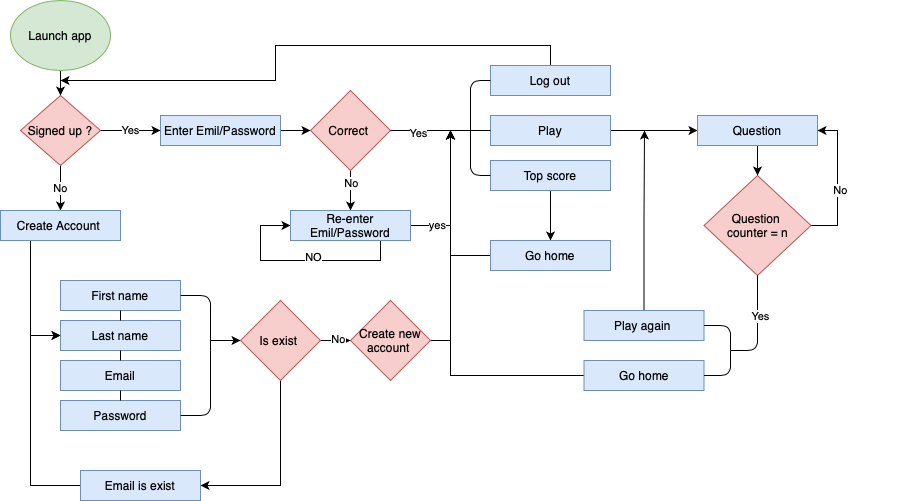

The diagram above was exported from draw.io. Its source (the exported page's mxGraphModel, read from the mxfile embedded in the PNG):
<mxGraphModel dx="946" dy="617" grid="1" gridSize="10" guides="1" tooltips="1" connect="1" arrows="1" fold="1" page="1" pageScale="1" pageWidth="827" pageHeight="1169" math="0" shadow="0">
  <root>
    <mxCell id="WIyWlLk6GJQsqaUBKTNV-0" />
    <mxCell id="WIyWlLk6GJQsqaUBKTNV-1" parent="WIyWlLk6GJQsqaUBKTNV-0" />
    <mxCell id="wuQyOYfiBnP0wlcSlTb3-4" style="edgeStyle=orthogonalEdgeStyle;rounded=0;orthogonalLoop=1;jettySize=auto;html=1;" edge="1" parent="WIyWlLk6GJQsqaUBKTNV-1" source="wuQyOYfiBnP0wlcSlTb3-0" target="wuQyOYfiBnP0wlcSlTb3-3">
      <mxGeometry relative="1" as="geometry" />
    </mxCell>
    <mxCell id="wuQyOYfiBnP0wlcSlTb3-0" value="Launch app" style="ellipse;whiteSpace=wrap;html=1;fillColor=#d5e8d4;strokeColor=#82b366;" vertex="1" parent="WIyWlLk6GJQsqaUBKTNV-1">
      <mxGeometry x="20" y="30" width="100" height="70" as="geometry" />
    </mxCell>
    <mxCell id="wuQyOYfiBnP0wlcSlTb3-14" style="edgeStyle=orthogonalEdgeStyle;rounded=0;orthogonalLoop=1;jettySize=auto;html=1;" edge="1" parent="WIyWlLk6GJQsqaUBKTNV-1" source="wuQyOYfiBnP0wlcSlTb3-2" target="wuQyOYfiBnP0wlcSlTb3-13">
      <mxGeometry relative="1" as="geometry" />
    </mxCell>
    <mxCell id="wuQyOYfiBnP0wlcSlTb3-2" value="Enter Emil/Password" style="rounded=0;whiteSpace=wrap;html=1;fillColor=#dae8fc;strokeColor=#6c8ebf;" vertex="1" parent="WIyWlLk6GJQsqaUBKTNV-1">
      <mxGeometry x="170" y="145" width="120" height="30" as="geometry" />
    </mxCell>
    <mxCell id="wuQyOYfiBnP0wlcSlTb3-8" value="Yes" style="edgeStyle=orthogonalEdgeStyle;rounded=0;orthogonalLoop=1;jettySize=auto;html=1;entryX=0;entryY=0.5;entryDx=0;entryDy=0;" edge="1" parent="WIyWlLk6GJQsqaUBKTNV-1" source="wuQyOYfiBnP0wlcSlTb3-3" target="wuQyOYfiBnP0wlcSlTb3-2">
      <mxGeometry relative="1" as="geometry">
        <mxPoint x="200" y="170" as="targetPoint" />
      </mxGeometry>
    </mxCell>
    <mxCell id="wuQyOYfiBnP0wlcSlTb3-9" value="No" style="edgeStyle=orthogonalEdgeStyle;rounded=0;orthogonalLoop=1;jettySize=auto;html=1;entryX=0.5;entryY=0;entryDx=0;entryDy=0;" edge="1" parent="WIyWlLk6GJQsqaUBKTNV-1" source="wuQyOYfiBnP0wlcSlTb3-3" target="wuQyOYfiBnP0wlcSlTb3-10">
      <mxGeometry relative="1" as="geometry">
        <mxPoint x="70" y="290" as="targetPoint" />
      </mxGeometry>
    </mxCell>
    <mxCell id="wuQyOYfiBnP0wlcSlTb3-3" value="&lt;span&gt;Signed up ?&lt;/span&gt;" style="rhombus;whiteSpace=wrap;html=1;fillColor=#f8cecc;strokeColor=#b85450;" vertex="1" parent="WIyWlLk6GJQsqaUBKTNV-1">
      <mxGeometry x="30" y="125" width="80" height="70" as="geometry" />
    </mxCell>
    <mxCell id="wuQyOYfiBnP0wlcSlTb3-104" style="edgeStyle=orthogonalEdgeStyle;rounded=0;orthogonalLoop=1;jettySize=auto;html=1;exitX=0.25;exitY=1;exitDx=0;exitDy=0;entryX=0;entryY=0.5;entryDx=0;entryDy=0;" edge="1" parent="WIyWlLk6GJQsqaUBKTNV-1" source="wuQyOYfiBnP0wlcSlTb3-10" target="wuQyOYfiBnP0wlcSlTb3-28">
      <mxGeometry relative="1" as="geometry" />
    </mxCell>
    <mxCell id="wuQyOYfiBnP0wlcSlTb3-10" value="Create Account&amp;nbsp;" style="rounded=0;whiteSpace=wrap;html=1;fillColor=#dae8fc;strokeColor=#6c8ebf;" vertex="1" parent="WIyWlLk6GJQsqaUBKTNV-1">
      <mxGeometry x="10" y="240" width="120" height="30" as="geometry" />
    </mxCell>
    <mxCell id="wuQyOYfiBnP0wlcSlTb3-11" style="edgeStyle=orthogonalEdgeStyle;rounded=0;orthogonalLoop=1;jettySize=auto;html=1;exitX=0.5;exitY=1;exitDx=0;exitDy=0;" edge="1" parent="WIyWlLk6GJQsqaUBKTNV-1" source="wuQyOYfiBnP0wlcSlTb3-10" target="wuQyOYfiBnP0wlcSlTb3-10">
      <mxGeometry relative="1" as="geometry" />
    </mxCell>
    <mxCell id="wuQyOYfiBnP0wlcSlTb3-18" style="edgeStyle=orthogonalEdgeStyle;rounded=0;orthogonalLoop=1;jettySize=auto;html=1;" edge="1" parent="WIyWlLk6GJQsqaUBKTNV-1" source="wuQyOYfiBnP0wlcSlTb3-13" target="wuQyOYfiBnP0wlcSlTb3-16">
      <mxGeometry relative="1" as="geometry" />
    </mxCell>
    <mxCell id="wuQyOYfiBnP0wlcSlTb3-19" value="No" style="edgeLabel;html=1;align=center;verticalAlign=middle;resizable=0;points=[];" vertex="1" connectable="0" parent="wuQyOYfiBnP0wlcSlTb3-18">
      <mxGeometry x="-0.3778" relative="1" as="geometry">
        <mxPoint as="offset" />
      </mxGeometry>
    </mxCell>
    <mxCell id="wuQyOYfiBnP0wlcSlTb3-13" value="Correct&amp;nbsp;" style="rhombus;whiteSpace=wrap;html=1;fillColor=#f8cecc;strokeColor=#b85450;" vertex="1" parent="WIyWlLk6GJQsqaUBKTNV-1">
      <mxGeometry x="320" y="120" width="80" height="80" as="geometry" />
    </mxCell>
    <mxCell id="wuQyOYfiBnP0wlcSlTb3-21" style="edgeStyle=orthogonalEdgeStyle;rounded=0;orthogonalLoop=1;jettySize=auto;html=1;exitX=0.5;exitY=1;exitDx=0;exitDy=0;entryX=0;entryY=0.5;entryDx=0;entryDy=0;" edge="1" parent="WIyWlLk6GJQsqaUBKTNV-1" source="wuQyOYfiBnP0wlcSlTb3-16" target="wuQyOYfiBnP0wlcSlTb3-16">
      <mxGeometry relative="1" as="geometry">
        <mxPoint x="270" y="255" as="targetPoint" />
        <Array as="points">
          <mxPoint x="390" y="270" />
          <mxPoint x="390" y="290" />
          <mxPoint x="270" y="290" />
          <mxPoint x="270" y="255" />
        </Array>
      </mxGeometry>
    </mxCell>
    <mxCell id="wuQyOYfiBnP0wlcSlTb3-22" value="NO" style="edgeLabel;html=1;align=center;verticalAlign=middle;resizable=0;points=[];" vertex="1" connectable="0" parent="wuQyOYfiBnP0wlcSlTb3-21">
      <mxGeometry x="0.0057" y="-4" relative="1" as="geometry">
        <mxPoint as="offset" />
      </mxGeometry>
    </mxCell>
    <mxCell id="wuQyOYfiBnP0wlcSlTb3-23" style="edgeStyle=orthogonalEdgeStyle;rounded=0;orthogonalLoop=1;jettySize=auto;html=1;" edge="1" parent="WIyWlLk6GJQsqaUBKTNV-1" source="wuQyOYfiBnP0wlcSlTb3-16">
      <mxGeometry relative="1" as="geometry">
        <mxPoint x="460" y="160" as="targetPoint" />
      </mxGeometry>
    </mxCell>
    <mxCell id="wuQyOYfiBnP0wlcSlTb3-94" value="yes" style="edgeLabel;html=1;align=center;verticalAlign=middle;resizable=0;points=[];" vertex="1" connectable="0" parent="wuQyOYfiBnP0wlcSlTb3-23">
      <mxGeometry x="-0.6148" y="1" relative="1" as="geometry">
        <mxPoint as="offset" />
      </mxGeometry>
    </mxCell>
    <mxCell id="wuQyOYfiBnP0wlcSlTb3-16" value="Re-enter Emil/Password" style="rounded=0;whiteSpace=wrap;html=1;fillColor=#dae8fc;strokeColor=#6c8ebf;" vertex="1" parent="WIyWlLk6GJQsqaUBKTNV-1">
      <mxGeometry x="300" y="240" width="120" height="30" as="geometry" />
    </mxCell>
    <mxCell id="wuQyOYfiBnP0wlcSlTb3-27" value="First name" style="rounded=0;whiteSpace=wrap;html=1;fillColor=#dae8fc;strokeColor=#6c8ebf;" vertex="1" parent="WIyWlLk6GJQsqaUBKTNV-1">
      <mxGeometry x="70" y="310" width="120" height="30" as="geometry" />
    </mxCell>
    <mxCell id="wuQyOYfiBnP0wlcSlTb3-28" value="Last name" style="rounded=0;whiteSpace=wrap;html=1;fillColor=#dae8fc;strokeColor=#6c8ebf;" vertex="1" parent="WIyWlLk6GJQsqaUBKTNV-1">
      <mxGeometry x="70" y="350" width="120" height="30" as="geometry" />
    </mxCell>
    <mxCell id="wuQyOYfiBnP0wlcSlTb3-29" value="Password" style="rounded=0;whiteSpace=wrap;html=1;fillColor=#dae8fc;strokeColor=#6c8ebf;" vertex="1" parent="WIyWlLk6GJQsqaUBKTNV-1">
      <mxGeometry x="70" y="430" width="120" height="30" as="geometry" />
    </mxCell>
    <mxCell id="wuQyOYfiBnP0wlcSlTb3-30" value="Email" style="rounded=0;whiteSpace=wrap;html=1;fillColor=#dae8fc;strokeColor=#6c8ebf;" vertex="1" parent="WIyWlLk6GJQsqaUBKTNV-1">
      <mxGeometry x="70" y="390" width="120" height="30" as="geometry" />
    </mxCell>
    <mxCell id="wuQyOYfiBnP0wlcSlTb3-31" value="" style="endArrow=none;html=1;entryX=0.5;entryY=1;entryDx=0;entryDy=0;exitX=0.5;exitY=0;exitDx=0;exitDy=0;" edge="1" parent="WIyWlLk6GJQsqaUBKTNV-1" source="wuQyOYfiBnP0wlcSlTb3-28" target="wuQyOYfiBnP0wlcSlTb3-27">
      <mxGeometry width="50" height="50" relative="1" as="geometry">
        <mxPoint x="270" y="270" as="sourcePoint" />
        <mxPoint x="320" y="220" as="targetPoint" />
      </mxGeometry>
    </mxCell>
    <mxCell id="wuQyOYfiBnP0wlcSlTb3-33" value="" style="endArrow=none;html=1;entryX=0.5;entryY=1;entryDx=0;entryDy=0;exitX=0.5;exitY=0;exitDx=0;exitDy=0;" edge="1" parent="WIyWlLk6GJQsqaUBKTNV-1" source="wuQyOYfiBnP0wlcSlTb3-30" target="wuQyOYfiBnP0wlcSlTb3-28">
      <mxGeometry width="50" height="50" relative="1" as="geometry">
        <mxPoint x="220" y="410" as="sourcePoint" />
        <mxPoint x="250" y="390" as="targetPoint" />
      </mxGeometry>
    </mxCell>
    <mxCell id="wuQyOYfiBnP0wlcSlTb3-34" value="" style="endArrow=none;html=1;entryX=0.5;entryY=1;entryDx=0;entryDy=0;exitX=0.5;exitY=0;exitDx=0;exitDy=0;" edge="1" parent="WIyWlLk6GJQsqaUBKTNV-1" source="wuQyOYfiBnP0wlcSlTb3-29" target="wuQyOYfiBnP0wlcSlTb3-30">
      <mxGeometry width="50" height="50" relative="1" as="geometry">
        <mxPoint x="230" y="420" as="sourcePoint" />
        <mxPoint x="260" y="400" as="targetPoint" />
      </mxGeometry>
    </mxCell>
    <mxCell id="wuQyOYfiBnP0wlcSlTb3-42" style="edgeStyle=orthogonalEdgeStyle;rounded=0;orthogonalLoop=1;jettySize=auto;html=1;exitX=0.5;exitY=0;exitDx=0;exitDy=0;" edge="1" parent="WIyWlLk6GJQsqaUBKTNV-1" source="wuQyOYfiBnP0wlcSlTb3-36">
      <mxGeometry relative="1" as="geometry">
        <mxPoint x="70" y="110" as="targetPoint" />
      </mxGeometry>
    </mxCell>
    <mxCell id="wuQyOYfiBnP0wlcSlTb3-36" value="Log out" style="rounded=0;whiteSpace=wrap;html=1;fillColor=#dae8fc;strokeColor=#6c8ebf;" vertex="1" parent="WIyWlLk6GJQsqaUBKTNV-1">
      <mxGeometry x="500" y="95" width="120" height="30" as="geometry" />
    </mxCell>
    <mxCell id="wuQyOYfiBnP0wlcSlTb3-43" style="edgeStyle=orthogonalEdgeStyle;rounded=0;orthogonalLoop=1;jettySize=auto;html=1;entryX=0;entryY=0.5;entryDx=0;entryDy=0;" edge="1" parent="WIyWlLk6GJQsqaUBKTNV-1" source="wuQyOYfiBnP0wlcSlTb3-37" target="wuQyOYfiBnP0wlcSlTb3-40">
      <mxGeometry relative="1" as="geometry" />
    </mxCell>
    <mxCell id="wuQyOYfiBnP0wlcSlTb3-37" value="Play" style="rounded=0;whiteSpace=wrap;html=1;fillColor=#dae8fc;strokeColor=#6c8ebf;" vertex="1" parent="WIyWlLk6GJQsqaUBKTNV-1">
      <mxGeometry x="500" y="145" width="120" height="30" as="geometry" />
    </mxCell>
    <mxCell id="wuQyOYfiBnP0wlcSlTb3-72" style="edgeStyle=orthogonalEdgeStyle;rounded=0;orthogonalLoop=1;jettySize=auto;html=1;entryX=0.5;entryY=0;entryDx=0;entryDy=0;" edge="1" parent="WIyWlLk6GJQsqaUBKTNV-1" source="wuQyOYfiBnP0wlcSlTb3-38" target="wuQyOYfiBnP0wlcSlTb3-71">
      <mxGeometry relative="1" as="geometry" />
    </mxCell>
    <mxCell id="wuQyOYfiBnP0wlcSlTb3-38" value="Top score" style="rounded=0;whiteSpace=wrap;html=1;fillColor=#dae8fc;strokeColor=#6c8ebf;" vertex="1" parent="WIyWlLk6GJQsqaUBKTNV-1">
      <mxGeometry x="500" y="190" width="120" height="30" as="geometry" />
    </mxCell>
    <mxCell id="wuQyOYfiBnP0wlcSlTb3-54" style="edgeStyle=orthogonalEdgeStyle;rounded=0;orthogonalLoop=1;jettySize=auto;html=1;exitX=0.5;exitY=1;exitDx=0;exitDy=0;entryX=0.5;entryY=0;entryDx=0;entryDy=0;" edge="1" parent="WIyWlLk6GJQsqaUBKTNV-1" source="wuQyOYfiBnP0wlcSlTb3-40" target="wuQyOYfiBnP0wlcSlTb3-80">
      <mxGeometry relative="1" as="geometry">
        <mxPoint x="767" y="200" as="targetPoint" />
      </mxGeometry>
    </mxCell>
    <mxCell id="wuQyOYfiBnP0wlcSlTb3-40" value="Question" style="rounded=0;whiteSpace=wrap;html=1;fillColor=#dae8fc;strokeColor=#6c8ebf;" vertex="1" parent="WIyWlLk6GJQsqaUBKTNV-1">
      <mxGeometry x="707" y="145" width="120" height="30" as="geometry" />
    </mxCell>
    <mxCell id="wuQyOYfiBnP0wlcSlTb3-68" style="edgeStyle=orthogonalEdgeStyle;rounded=0;orthogonalLoop=1;jettySize=auto;html=1;" edge="1" parent="WIyWlLk6GJQsqaUBKTNV-1" source="wuQyOYfiBnP0wlcSlTb3-65">
      <mxGeometry relative="1" as="geometry">
        <mxPoint x="654" y="160" as="targetPoint" />
      </mxGeometry>
    </mxCell>
    <mxCell id="wuQyOYfiBnP0wlcSlTb3-65" value="Play again&amp;nbsp;" style="rounded=0;whiteSpace=wrap;html=1;fillColor=#dae8fc;strokeColor=#6c8ebf;" vertex="1" parent="WIyWlLk6GJQsqaUBKTNV-1">
      <mxGeometry x="593.5" y="340" width="120" height="30" as="geometry" />
    </mxCell>
    <mxCell id="wuQyOYfiBnP0wlcSlTb3-75" style="edgeStyle=orthogonalEdgeStyle;rounded=0;orthogonalLoop=1;jettySize=auto;html=1;" edge="1" parent="WIyWlLk6GJQsqaUBKTNV-1" source="wuQyOYfiBnP0wlcSlTb3-66">
      <mxGeometry relative="1" as="geometry">
        <mxPoint x="460" y="160" as="targetPoint" />
      </mxGeometry>
    </mxCell>
    <mxCell id="wuQyOYfiBnP0wlcSlTb3-66" value="Go home" style="rounded=0;whiteSpace=wrap;html=1;fillColor=#dae8fc;strokeColor=#6c8ebf;" vertex="1" parent="WIyWlLk6GJQsqaUBKTNV-1">
      <mxGeometry x="593.5" y="390" width="120" height="30" as="geometry" />
    </mxCell>
    <mxCell id="wuQyOYfiBnP0wlcSlTb3-74" style="edgeStyle=orthogonalEdgeStyle;rounded=0;orthogonalLoop=1;jettySize=auto;html=1;" edge="1" parent="WIyWlLk6GJQsqaUBKTNV-1" source="wuQyOYfiBnP0wlcSlTb3-71">
      <mxGeometry relative="1" as="geometry">
        <mxPoint x="460" y="160" as="targetPoint" />
      </mxGeometry>
    </mxCell>
    <mxCell id="wuQyOYfiBnP0wlcSlTb3-71" value="Go home" style="rounded=0;whiteSpace=wrap;html=1;fillColor=#dae8fc;strokeColor=#6c8ebf;" vertex="1" parent="WIyWlLk6GJQsqaUBKTNV-1">
      <mxGeometry x="500" y="270" width="120" height="30" as="geometry" />
    </mxCell>
    <mxCell id="wuQyOYfiBnP0wlcSlTb3-90" style="edgeStyle=orthogonalEdgeStyle;rounded=0;orthogonalLoop=1;jettySize=auto;html=1;" edge="1" parent="WIyWlLk6GJQsqaUBKTNV-1" source="wuQyOYfiBnP0wlcSlTb3-76">
      <mxGeometry relative="1" as="geometry">
        <mxPoint x="460" y="160" as="targetPoint" />
      </mxGeometry>
    </mxCell>
    <mxCell id="wuQyOYfiBnP0wlcSlTb3-76" value="Create new account&amp;nbsp;" style="rhombus;whiteSpace=wrap;html=1;fillColor=#f8cecc;strokeColor=#b85450;" vertex="1" parent="WIyWlLk6GJQsqaUBKTNV-1">
      <mxGeometry x="360" y="330" width="80" height="80" as="geometry" />
    </mxCell>
    <mxCell id="wuQyOYfiBnP0wlcSlTb3-83" style="edgeStyle=orthogonalEdgeStyle;rounded=0;orthogonalLoop=1;jettySize=auto;html=1;entryX=1;entryY=0.5;entryDx=0;entryDy=0;" edge="1" parent="WIyWlLk6GJQsqaUBKTNV-1" source="wuQyOYfiBnP0wlcSlTb3-80" target="wuQyOYfiBnP0wlcSlTb3-40">
      <mxGeometry relative="1" as="geometry">
        <mxPoint x="870" y="160" as="targetPoint" />
        <Array as="points">
          <mxPoint x="847" y="255" />
          <mxPoint x="847" y="160" />
        </Array>
      </mxGeometry>
    </mxCell>
    <mxCell id="wuQyOYfiBnP0wlcSlTb3-84" value="No" style="edgeLabel;html=1;align=center;verticalAlign=middle;resizable=0;points=[];" vertex="1" connectable="0" parent="wuQyOYfiBnP0wlcSlTb3-83">
      <mxGeometry x="-0.1166" y="-2" relative="1" as="geometry">
        <mxPoint y="1" as="offset" />
      </mxGeometry>
    </mxCell>
    <mxCell id="wuQyOYfiBnP0wlcSlTb3-80" value="Question &lt;br&gt;counter = n" style="rhombus;whiteSpace=wrap;html=1;fillColor=#f8cecc;strokeColor=#b85450;" vertex="1" parent="WIyWlLk6GJQsqaUBKTNV-1">
      <mxGeometry x="713.5" y="205" width="107" height="100" as="geometry" />
    </mxCell>
    <mxCell id="wuQyOYfiBnP0wlcSlTb3-86" value="" style="endArrow=none;html=1;exitX=1;exitY=0.5;exitDx=0;exitDy=0;" edge="1" parent="WIyWlLk6GJQsqaUBKTNV-1" source="wuQyOYfiBnP0wlcSlTb3-65">
      <mxGeometry width="50" height="50" relative="1" as="geometry">
        <mxPoint x="430" y="410" as="sourcePoint" />
        <mxPoint x="740" y="380" as="targetPoint" />
        <Array as="points">
          <mxPoint x="740" y="355" />
        </Array>
      </mxGeometry>
    </mxCell>
    <mxCell id="wuQyOYfiBnP0wlcSlTb3-87" value="" style="endArrow=none;html=1;entryX=0.5;entryY=1;entryDx=0;entryDy=0;" edge="1" parent="WIyWlLk6GJQsqaUBKTNV-1" target="wuQyOYfiBnP0wlcSlTb3-80">
      <mxGeometry width="50" height="50" relative="1" as="geometry">
        <mxPoint x="740" y="380" as="sourcePoint" />
        <mxPoint x="480" y="360" as="targetPoint" />
        <Array as="points">
          <mxPoint x="767" y="380" />
        </Array>
      </mxGeometry>
    </mxCell>
    <mxCell id="wuQyOYfiBnP0wlcSlTb3-100" value="Yes" style="edgeLabel;html=1;align=center;verticalAlign=middle;resizable=0;points=[];" vertex="1" connectable="0" parent="wuQyOYfiBnP0wlcSlTb3-87">
      <mxGeometry x="0.2157" y="-2" relative="1" as="geometry">
        <mxPoint as="offset" />
      </mxGeometry>
    </mxCell>
    <mxCell id="wuQyOYfiBnP0wlcSlTb3-88" value="" style="endArrow=none;html=1;exitX=1;exitY=0.5;exitDx=0;exitDy=0;" edge="1" parent="WIyWlLk6GJQsqaUBKTNV-1" source="wuQyOYfiBnP0wlcSlTb3-66">
      <mxGeometry width="50" height="50" relative="1" as="geometry">
        <mxPoint x="723.5" y="365" as="sourcePoint" />
        <mxPoint x="740" y="380" as="targetPoint" />
        <Array as="points">
          <mxPoint x="740" y="405" />
        </Array>
      </mxGeometry>
    </mxCell>
    <mxCell id="wuQyOYfiBnP0wlcSlTb3-91" value="" style="endArrow=none;html=1;exitX=1;exitY=0.5;exitDx=0;exitDy=0;" edge="1" parent="WIyWlLk6GJQsqaUBKTNV-1" source="wuQyOYfiBnP0wlcSlTb3-29">
      <mxGeometry width="50" height="50" relative="1" as="geometry">
        <mxPoint x="410" y="340" as="sourcePoint" />
        <mxPoint x="220" y="380" as="targetPoint" />
        <Array as="points">
          <mxPoint x="220" y="445" />
        </Array>
      </mxGeometry>
    </mxCell>
    <mxCell id="wuQyOYfiBnP0wlcSlTb3-92" value="" style="endArrow=none;html=1;exitX=1;exitY=0.5;exitDx=0;exitDy=0;" edge="1" parent="WIyWlLk6GJQsqaUBKTNV-1" source="wuQyOYfiBnP0wlcSlTb3-27">
      <mxGeometry width="50" height="50" relative="1" as="geometry">
        <mxPoint x="230" y="435" as="sourcePoint" />
        <mxPoint x="220" y="380" as="targetPoint" />
        <Array as="points">
          <mxPoint x="220" y="325" />
        </Array>
      </mxGeometry>
    </mxCell>
    <mxCell id="wuQyOYfiBnP0wlcSlTb3-93" value="" style="endArrow=classic;html=1;" edge="1" parent="WIyWlLk6GJQsqaUBKTNV-1" target="wuQyOYfiBnP0wlcSlTb3-103">
      <mxGeometry width="50" height="50" relative="1" as="geometry">
        <mxPoint x="220" y="370" as="sourcePoint" />
        <mxPoint x="250" y="370" as="targetPoint" />
      </mxGeometry>
    </mxCell>
    <mxCell id="wuQyOYfiBnP0wlcSlTb3-95" value="" style="endArrow=none;html=1;exitX=1;exitY=0.5;exitDx=0;exitDy=0;" edge="1" parent="WIyWlLk6GJQsqaUBKTNV-1" source="wuQyOYfiBnP0wlcSlTb3-13">
      <mxGeometry width="50" height="50" relative="1" as="geometry">
        <mxPoint x="410" y="340" as="sourcePoint" />
        <mxPoint x="480" y="160" as="targetPoint" />
      </mxGeometry>
    </mxCell>
    <mxCell id="wuQyOYfiBnP0wlcSlTb3-102" value="Yes" style="edgeLabel;html=1;align=center;verticalAlign=middle;resizable=0;points=[];" vertex="1" connectable="0" parent="wuQyOYfiBnP0wlcSlTb3-95">
      <mxGeometry x="-0.325" y="-2" relative="1" as="geometry">
        <mxPoint as="offset" />
      </mxGeometry>
    </mxCell>
    <mxCell id="wuQyOYfiBnP0wlcSlTb3-96" value="" style="endArrow=none;html=1;exitX=0;exitY=0.5;exitDx=0;exitDy=0;" edge="1" parent="WIyWlLk6GJQsqaUBKTNV-1" source="wuQyOYfiBnP0wlcSlTb3-38">
      <mxGeometry width="50" height="50" relative="1" as="geometry">
        <mxPoint x="430" y="170" as="sourcePoint" />
        <mxPoint x="480" y="160" as="targetPoint" />
        <Array as="points">
          <mxPoint x="480" y="205" />
        </Array>
      </mxGeometry>
    </mxCell>
    <mxCell id="wuQyOYfiBnP0wlcSlTb3-98" value="" style="endArrow=none;html=1;exitX=0;exitY=0.5;exitDx=0;exitDy=0;" edge="1" parent="WIyWlLk6GJQsqaUBKTNV-1" source="wuQyOYfiBnP0wlcSlTb3-36">
      <mxGeometry width="50" height="50" relative="1" as="geometry">
        <mxPoint x="410" y="340" as="sourcePoint" />
        <mxPoint x="480" y="160" as="targetPoint" />
        <Array as="points">
          <mxPoint x="480" y="110" />
        </Array>
      </mxGeometry>
    </mxCell>
    <mxCell id="wuQyOYfiBnP0wlcSlTb3-99" value="" style="endArrow=none;html=1;entryX=0;entryY=0.5;entryDx=0;entryDy=0;" edge="1" parent="WIyWlLk6GJQsqaUBKTNV-1" target="wuQyOYfiBnP0wlcSlTb3-37">
      <mxGeometry width="50" height="50" relative="1" as="geometry">
        <mxPoint x="480" y="160" as="sourcePoint" />
        <mxPoint x="500" y="180" as="targetPoint" />
      </mxGeometry>
    </mxCell>
    <mxCell id="wuQyOYfiBnP0wlcSlTb3-101" value="&lt;font style=&quot;font-size: 1px&quot;&gt;*&lt;/font&gt;" style="text;html=1;strokeColor=none;fillColor=none;align=center;verticalAlign=middle;whiteSpace=wrap;rounded=0;" vertex="1" parent="WIyWlLk6GJQsqaUBKTNV-1">
      <mxGeometry x="870" y="510" width="50" height="20" as="geometry" />
    </mxCell>
    <mxCell id="wuQyOYfiBnP0wlcSlTb3-105" style="edgeStyle=orthogonalEdgeStyle;rounded=0;orthogonalLoop=1;jettySize=auto;html=1;entryX=0;entryY=0.5;entryDx=0;entryDy=0;" edge="1" parent="WIyWlLk6GJQsqaUBKTNV-1" source="wuQyOYfiBnP0wlcSlTb3-103" target="wuQyOYfiBnP0wlcSlTb3-76">
      <mxGeometry relative="1" as="geometry" />
    </mxCell>
    <mxCell id="wuQyOYfiBnP0wlcSlTb3-106" value="No" style="edgeLabel;html=1;align=center;verticalAlign=middle;resizable=0;points=[];" vertex="1" connectable="0" parent="wuQyOYfiBnP0wlcSlTb3-105">
      <mxGeometry x="0.48" y="2" relative="1" as="geometry">
        <mxPoint as="offset" />
      </mxGeometry>
    </mxCell>
    <mxCell id="wuQyOYfiBnP0wlcSlTb3-109" style="edgeStyle=orthogonalEdgeStyle;rounded=0;orthogonalLoop=1;jettySize=auto;html=1;entryX=1;entryY=0.5;entryDx=0;entryDy=0;exitX=0.5;exitY=1;exitDx=0;exitDy=0;" edge="1" parent="WIyWlLk6GJQsqaUBKTNV-1" source="wuQyOYfiBnP0wlcSlTb3-103" target="wuQyOYfiBnP0wlcSlTb3-108">
      <mxGeometry relative="1" as="geometry" />
    </mxCell>
    <mxCell id="wuQyOYfiBnP0wlcSlTb3-103" value="Is&amp;nbsp;exist&amp;nbsp;" style="rhombus;whiteSpace=wrap;html=1;fillColor=#f8cecc;strokeColor=#b85450;" vertex="1" parent="WIyWlLk6GJQsqaUBKTNV-1">
      <mxGeometry x="250" y="330" width="80" height="80" as="geometry" />
    </mxCell>
    <mxCell id="wuQyOYfiBnP0wlcSlTb3-110" style="edgeStyle=orthogonalEdgeStyle;rounded=0;orthogonalLoop=1;jettySize=auto;html=1;entryX=0;entryY=0.5;entryDx=0;entryDy=0;" edge="1" parent="WIyWlLk6GJQsqaUBKTNV-1" source="wuQyOYfiBnP0wlcSlTb3-108" target="wuQyOYfiBnP0wlcSlTb3-28">
      <mxGeometry relative="1" as="geometry">
        <mxPoint x="40" y="360" as="targetPoint" />
        <Array as="points">
          <mxPoint x="40" y="515" />
          <mxPoint x="40" y="365" />
        </Array>
      </mxGeometry>
    </mxCell>
    <mxCell id="wuQyOYfiBnP0wlcSlTb3-108" value="Email is exist" style="rounded=0;whiteSpace=wrap;html=1;fillColor=#dae8fc;strokeColor=#6c8ebf;" vertex="1" parent="WIyWlLk6GJQsqaUBKTNV-1">
      <mxGeometry x="90" y="500" width="120" height="30" as="geometry" />
    </mxCell>
  </root>
</mxGraphModel>